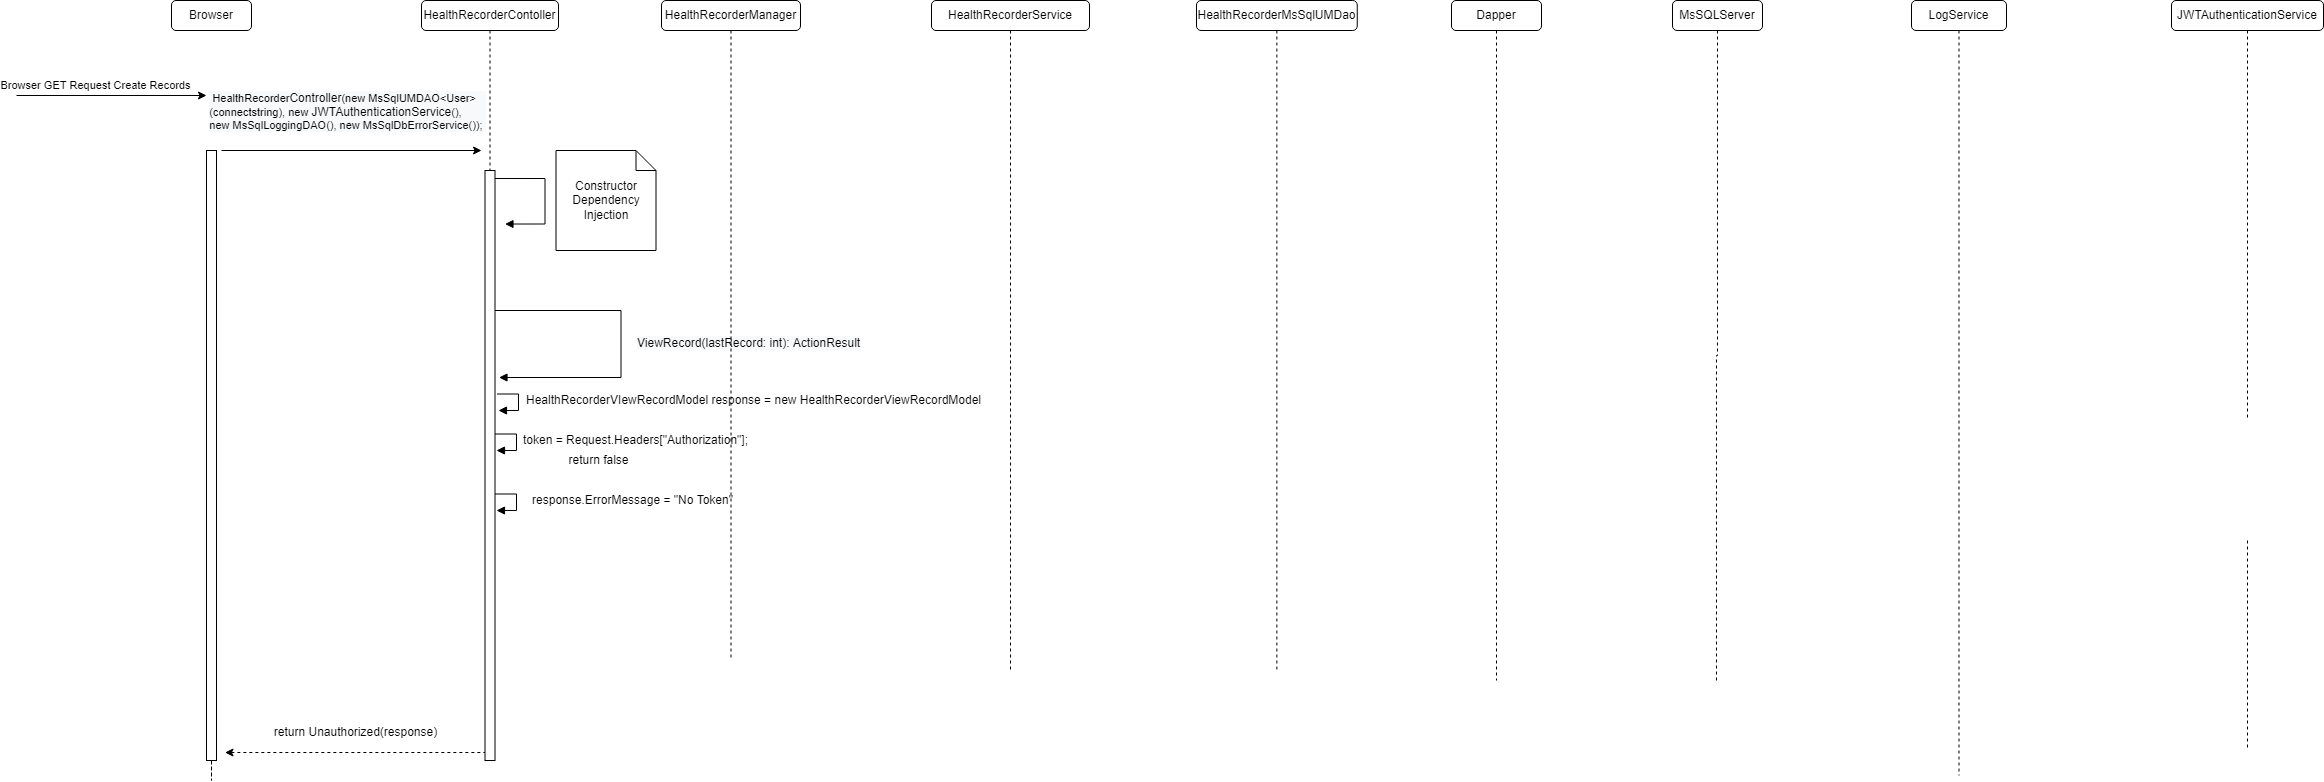

The diagram above was exported from draw.io. Its source (the exported page's mxGraphModel, read from the mxfile embedded in the PNG):
<mxGraphModel dx="1902" dy="926" grid="1" gridSize="10" guides="1" tooltips="1" connect="1" arrows="1" fold="1" page="1" pageScale="1" pageWidth="850" pageHeight="1100" math="0" shadow="0">
  <root>
    <mxCell id="0" />
    <mxCell id="1" parent="0" />
    <mxCell id="seEo5amt7GzfoM5C5bZc-1" value="HealthRecorderContoller" style="rounded=1;whiteSpace=wrap;html=1;" parent="1" vertex="1">
      <mxGeometry x="435" y="190" width="137" height="30" as="geometry" />
    </mxCell>
    <mxCell id="seEo5amt7GzfoM5C5bZc-2" value="HealthRecorderService" style="rounded=1;whiteSpace=wrap;html=1;" parent="1" vertex="1">
      <mxGeometry x="945" y="190" width="158" height="30" as="geometry" />
    </mxCell>
    <mxCell id="seEo5amt7GzfoM5C5bZc-3" value="MsSQLServer" style="rounded=1;whiteSpace=wrap;html=1;" parent="1" vertex="1">
      <mxGeometry x="1686" y="190" width="90" height="30" as="geometry" />
    </mxCell>
    <mxCell id="seEo5amt7GzfoM5C5bZc-4" value="HealthRecorderManager" style="rounded=1;whiteSpace=wrap;html=1;" parent="1" vertex="1">
      <mxGeometry x="675" y="190" width="139" height="30" as="geometry" />
    </mxCell>
    <mxCell id="seEo5amt7GzfoM5C5bZc-5" style="edgeStyle=orthogonalEdgeStyle;rounded=0;orthogonalLoop=1;jettySize=auto;html=1;dashed=1;startArrow=none;startFill=0;endArrow=none;endFill=0;" parent="1" source="seEo5amt7GzfoM5C5bZc-6" edge="1">
      <mxGeometry relative="1" as="geometry">
        <mxPoint x="1290.375" y="860" as="targetPoint" />
      </mxGeometry>
    </mxCell>
    <mxCell id="seEo5amt7GzfoM5C5bZc-6" value="HealthRecorderMsSqlUMDao" style="rounded=1;whiteSpace=wrap;html=1;" parent="1" vertex="1">
      <mxGeometry x="1210" y="190" width="160.75" height="30" as="geometry" />
    </mxCell>
    <mxCell id="seEo5amt7GzfoM5C5bZc-7" value="LogService" style="rounded=1;whiteSpace=wrap;html=1;" parent="1" vertex="1">
      <mxGeometry x="1925" y="190" width="95" height="30" as="geometry" />
    </mxCell>
    <mxCell id="seEo5amt7GzfoM5C5bZc-8" value="Browser" style="rounded=1;whiteSpace=wrap;html=1;" parent="1" vertex="1">
      <mxGeometry x="185" y="190" width="80" height="30" as="geometry" />
    </mxCell>
    <mxCell id="seEo5amt7GzfoM5C5bZc-9" value="Dapper" style="rounded=1;whiteSpace=wrap;html=1;" parent="1" vertex="1">
      <mxGeometry x="1465" y="190" width="90" height="30" as="geometry" />
    </mxCell>
    <mxCell id="seEo5amt7GzfoM5C5bZc-10" value="" style="endArrow=classic;html=1;rounded=0;" parent="1" edge="1">
      <mxGeometry width="50" height="50" relative="1" as="geometry">
        <mxPoint x="30" y="285" as="sourcePoint" />
        <mxPoint x="220" y="285" as="targetPoint" />
      </mxGeometry>
    </mxCell>
    <mxCell id="seEo5amt7GzfoM5C5bZc-11" value="Browser GET Request Create Records" style="edgeLabel;html=1;align=center;verticalAlign=middle;resizable=0;points=[];" parent="seEo5amt7GzfoM5C5bZc-10" vertex="1" connectable="0">
      <mxGeometry x="0.5669" y="-1" relative="1" as="geometry">
        <mxPoint x="-71" y="-12" as="offset" />
      </mxGeometry>
    </mxCell>
    <mxCell id="seEo5amt7GzfoM5C5bZc-12" value="" style="endArrow=classic;html=1;rounded=0;" parent="1" edge="1">
      <mxGeometry width="50" height="50" relative="1" as="geometry">
        <mxPoint x="235" y="340" as="sourcePoint" />
        <mxPoint x="495" y="340" as="targetPoint" />
      </mxGeometry>
    </mxCell>
    <mxCell id="seEo5amt7GzfoM5C5bZc-13" value="&lt;div style=&quot;text-align: left&quot;&gt;&lt;div style=&quot;background-color: rgb(248 , 249 , 250)&quot;&gt;&amp;nbsp;HealthRecorder&lt;span style=&quot;font-size: 12px ; text-align: center&quot;&gt;Controller&lt;/span&gt;(new MsSqlUMDAO&amp;lt;User&amp;gt;&lt;br&gt;&lt;/div&gt;&lt;div style=&quot;background-color: rgb(248 , 249 , 250)&quot;&gt;(connectstring), new&amp;nbsp;&lt;span style=&quot;font-size: 12px ; text-align: center&quot;&gt;JWTAuthenticationService&lt;/span&gt;(),&amp;nbsp;&lt;/div&gt;&lt;div style=&quot;background-color: rgb(248 , 249 , 250)&quot;&gt;new MsSqlLoggingDAO(), new MsSqlDbErrorService());&amp;nbsp;&lt;/div&gt;&lt;/div&gt;" style="edgeLabel;html=1;align=center;verticalAlign=middle;resizable=0;points=[];" parent="seEo5amt7GzfoM5C5bZc-12" vertex="1" connectable="0">
      <mxGeometry x="0.5669" y="-1" relative="1" as="geometry">
        <mxPoint x="-79" y="-41" as="offset" />
      </mxGeometry>
    </mxCell>
    <mxCell id="seEo5amt7GzfoM5C5bZc-14" value="" style="endArrow=block;endFill=1;html=1;edgeStyle=orthogonalEdgeStyle;align=left;verticalAlign=top;rounded=0;" parent="1" edge="1">
      <mxGeometry x="-1" relative="1" as="geometry">
        <mxPoint x="508.5" y="368.02999999999975" as="sourcePoint" />
        <mxPoint x="518.5" y="413.5300000000002" as="targetPoint" />
        <Array as="points">
          <mxPoint x="558.5" y="368.03" />
          <mxPoint x="558.5" y="413.03" />
        </Array>
      </mxGeometry>
    </mxCell>
    <mxCell id="seEo5amt7GzfoM5C5bZc-15" value="Constructor Dependency Injection" style="shape=note;size=20;whiteSpace=wrap;html=1;" parent="1" vertex="1">
      <mxGeometry x="569.5" y="340" width="100" height="100" as="geometry" />
    </mxCell>
    <mxCell id="seEo5amt7GzfoM5C5bZc-16" value="&lt;span style=&quot;font-size: 12px ; text-align: center ; background-color: rgb(248 , 249 , 250)&quot;&gt;ViewRecord(lastRecord: int): ActionResult&lt;/span&gt;" style="endArrow=block;endFill=1;html=1;edgeStyle=orthogonalEdgeStyle;align=left;verticalAlign=top;rounded=0;" parent="1" edge="1">
      <mxGeometry x="-0.0821" y="14" relative="1" as="geometry">
        <mxPoint x="508.5" y="500" as="sourcePoint" />
        <mxPoint x="512.5" y="567" as="targetPoint" />
        <Array as="points">
          <mxPoint x="634.5" y="500" />
          <mxPoint x="634.5" y="567" />
        </Array>
        <mxPoint as="offset" />
      </mxGeometry>
    </mxCell>
    <mxCell id="seEo5amt7GzfoM5C5bZc-17" style="edgeStyle=orthogonalEdgeStyle;rounded=0;orthogonalLoop=1;jettySize=auto;html=1;dashed=1;endArrow=none;endFill=0;" parent="1" source="seEo5amt7GzfoM5C5bZc-18" edge="1">
      <mxGeometry relative="1" as="geometry">
        <mxPoint x="2261" y="610" as="targetPoint" />
      </mxGeometry>
    </mxCell>
    <mxCell id="seEo5amt7GzfoM5C5bZc-18" value="JWTAuthenticationService" style="rounded=1;whiteSpace=wrap;html=1;" parent="1" vertex="1">
      <mxGeometry x="2185" y="190" width="152" height="30" as="geometry" />
    </mxCell>
    <mxCell id="seEo5amt7GzfoM5C5bZc-23" style="edgeStyle=orthogonalEdgeStyle;rounded=0;orthogonalLoop=1;jettySize=auto;html=1;dashed=1;startArrow=none;startFill=0;endArrow=none;endFill=0;" parent="1" edge="1">
      <mxGeometry relative="1" as="geometry">
        <mxPoint x="2261" y="940" as="targetPoint" />
        <mxPoint x="2261" y="730" as="sourcePoint" />
      </mxGeometry>
    </mxCell>
    <mxCell id="seEo5amt7GzfoM5C5bZc-26" value="" style="html=1;points=[];perimeter=orthogonalPerimeter;" parent="1" vertex="1">
      <mxGeometry x="498.5" y="360" width="10" height="590" as="geometry" />
    </mxCell>
    <mxCell id="seEo5amt7GzfoM5C5bZc-27" value="" style="edgeStyle=orthogonalEdgeStyle;rounded=0;orthogonalLoop=1;jettySize=auto;html=1;dashed=1;endArrow=none;endFill=0;" parent="1" source="seEo5amt7GzfoM5C5bZc-1" target="seEo5amt7GzfoM5C5bZc-26" edge="1">
      <mxGeometry relative="1" as="geometry">
        <mxPoint x="504" y="1010" as="targetPoint" />
        <mxPoint x="503.5" y="220" as="sourcePoint" />
      </mxGeometry>
    </mxCell>
    <mxCell id="seEo5amt7GzfoM5C5bZc-28" value="" style="edgeStyle=orthogonalEdgeStyle;rounded=0;orthogonalLoop=1;jettySize=auto;html=1;dashed=1;endArrow=none;endFill=0;" parent="1" source="seEo5amt7GzfoM5C5bZc-4" edge="1">
      <mxGeometry relative="1" as="geometry">
        <mxPoint x="744.5" y="850" as="targetPoint" />
        <mxPoint x="744.5" y="220" as="sourcePoint" />
      </mxGeometry>
    </mxCell>
    <mxCell id="seEo5amt7GzfoM5C5bZc-29" value="" style="edgeStyle=orthogonalEdgeStyle;rounded=0;orthogonalLoop=1;jettySize=auto;html=1;dashed=1;endArrow=none;endFill=0;" parent="1" source="seEo5amt7GzfoM5C5bZc-9" edge="1">
      <mxGeometry relative="1" as="geometry">
        <mxPoint x="1510" y="870" as="targetPoint" />
        <mxPoint x="1510" y="220" as="sourcePoint" />
      </mxGeometry>
    </mxCell>
    <mxCell id="seEo5amt7GzfoM5C5bZc-30" value="" style="edgeStyle=orthogonalEdgeStyle;rounded=0;orthogonalLoop=1;jettySize=auto;html=1;dashed=1;endArrow=none;endFill=0;" parent="1" source="seEo5amt7GzfoM5C5bZc-3" edge="1">
      <mxGeometry relative="1" as="geometry">
        <mxPoint x="1730" y="870" as="targetPoint" />
        <mxPoint x="1731" y="220" as="sourcePoint" />
      </mxGeometry>
    </mxCell>
    <mxCell id="seEo5amt7GzfoM5C5bZc-31" value="" style="edgeStyle=orthogonalEdgeStyle;rounded=0;orthogonalLoop=1;jettySize=auto;html=1;dashed=1;endArrow=none;endFill=0;" parent="1" source="seEo5amt7GzfoM5C5bZc-2" edge="1">
      <mxGeometry relative="1" as="geometry">
        <mxPoint x="1024" y="860" as="targetPoint" />
        <mxPoint x="1024" y="220" as="sourcePoint" />
      </mxGeometry>
    </mxCell>
    <mxCell id="seEo5amt7GzfoM5C5bZc-32" style="edgeStyle=orthogonalEdgeStyle;rounded=0;orthogonalLoop=1;jettySize=auto;html=1;dashed=1;startArrow=none;startFill=0;endArrow=none;endFill=0;" parent="1" source="seEo5amt7GzfoM5C5bZc-33" edge="1">
      <mxGeometry relative="1" as="geometry">
        <mxPoint x="225" y="850" as="targetPoint" />
      </mxGeometry>
    </mxCell>
    <mxCell id="seEo5amt7GzfoM5C5bZc-33" value="" style="html=1;points=[];perimeter=orthogonalPerimeter;" parent="1" vertex="1">
      <mxGeometry x="220" y="340" width="10" height="610" as="geometry" />
    </mxCell>
    <mxCell id="seEo5amt7GzfoM5C5bZc-38" value="" style="endArrow=none;html=1;rounded=0;endFill=0;dashed=1;startArrow=classic;startFill=1;" parent="1" edge="1">
      <mxGeometry width="50" height="50" relative="1" as="geometry">
        <mxPoint x="238.5" y="942" as="sourcePoint" />
        <mxPoint x="498.5" y="942" as="targetPoint" />
      </mxGeometry>
    </mxCell>
    <mxCell id="seEo5amt7GzfoM5C5bZc-39" value="return Unauthorized(response)" style="text;html=1;align=center;verticalAlign=middle;resizable=0;points=[];autosize=1;strokeColor=none;fillColor=none;" parent="1" vertex="1">
      <mxGeometry x="278.5" y="912" width="180" height="20" as="geometry" />
    </mxCell>
    <mxCell id="seEo5amt7GzfoM5C5bZc-42" value="" style="edgeStyle=orthogonalEdgeStyle;rounded=0;orthogonalLoop=1;jettySize=auto;html=1;dashed=1;endArrow=none;endFill=0;" parent="1" source="seEo5amt7GzfoM5C5bZc-7" edge="1">
      <mxGeometry relative="1" as="geometry">
        <mxPoint x="1972.5" y="965" as="targetPoint" />
        <Array as="points" />
        <mxPoint x="1973" y="220" as="sourcePoint" />
      </mxGeometry>
    </mxCell>
    <mxCell id="seEo5amt7GzfoM5C5bZc-47" value="return false" style="text;html=1;align=center;verticalAlign=middle;resizable=0;points=[];autosize=1;strokeColor=none;fillColor=none;" parent="1" vertex="1">
      <mxGeometry x="572" y="640" width="80" height="20" as="geometry" />
    </mxCell>
    <mxCell id="HP5VuB1OVmU12tv95RzE-1" value="" style="endArrow=block;endFill=1;html=1;edgeStyle=orthogonalEdgeStyle;align=left;verticalAlign=top;rounded=0;" parent="1" edge="1">
      <mxGeometry x="-1" relative="1" as="geometry">
        <mxPoint x="510.5" y="583.4999999999998" as="sourcePoint" />
        <mxPoint x="512" y="600" as="targetPoint" />
        <Array as="points">
          <mxPoint x="532" y="584" />
          <mxPoint x="532" y="600" />
          <mxPoint x="512" y="600" />
        </Array>
      </mxGeometry>
    </mxCell>
    <mxCell id="HP5VuB1OVmU12tv95RzE-2" value="HealthRecorderVIewRecordModel response = new HealthRecorderViewRecordModel" style="text;html=1;align=center;verticalAlign=middle;resizable=0;points=[];autosize=1;strokeColor=none;fillColor=none;" parent="1" vertex="1">
      <mxGeometry x="532" y="580" width="470" height="20" as="geometry" />
    </mxCell>
    <mxCell id="HP5VuB1OVmU12tv95RzE-9" value="" style="endArrow=block;endFill=1;html=1;edgeStyle=orthogonalEdgeStyle;align=left;verticalAlign=top;rounded=0;" parent="1" edge="1">
      <mxGeometry x="-1" relative="1" as="geometry">
        <mxPoint x="508.5" y="683.4999999999998" as="sourcePoint" />
        <mxPoint x="510" y="700" as="targetPoint" />
        <Array as="points">
          <mxPoint x="530" y="684" />
          <mxPoint x="530" y="700" />
          <mxPoint x="510" y="700" />
        </Array>
      </mxGeometry>
    </mxCell>
    <mxCell id="HP5VuB1OVmU12tv95RzE-10" value="response.ErrorMessage = &quot;No Token&quot;" style="text;html=1;align=center;verticalAlign=middle;resizable=0;points=[];autosize=1;strokeColor=none;fillColor=none;" parent="1" vertex="1">
      <mxGeometry x="536" y="680" width="220" height="20" as="geometry" />
    </mxCell>
    <mxCell id="ccfdE0xbfKB0M9sJsrFD-1" value="" style="endArrow=block;endFill=1;html=1;edgeStyle=orthogonalEdgeStyle;align=left;verticalAlign=top;rounded=0;" edge="1" parent="1">
      <mxGeometry x="-1" relative="1" as="geometry">
        <mxPoint x="508.5" y="623.4999999999998" as="sourcePoint" />
        <mxPoint x="510" y="640" as="targetPoint" />
        <Array as="points">
          <mxPoint x="530" y="624" />
          <mxPoint x="530" y="640" />
          <mxPoint x="510" y="640" />
        </Array>
      </mxGeometry>
    </mxCell>
    <mxCell id="ccfdE0xbfKB0M9sJsrFD-2" value="&lt;span style=&quot;text-align: left&quot;&gt;token = Request.Headers[&quot;Authorization&quot;];&lt;/span&gt;" style="text;html=1;align=center;verticalAlign=middle;resizable=0;points=[];autosize=1;strokeColor=none;fillColor=none;" vertex="1" parent="1">
      <mxGeometry x="528.5" y="620" width="240" height="20" as="geometry" />
    </mxCell>
  </root>
</mxGraphModel>